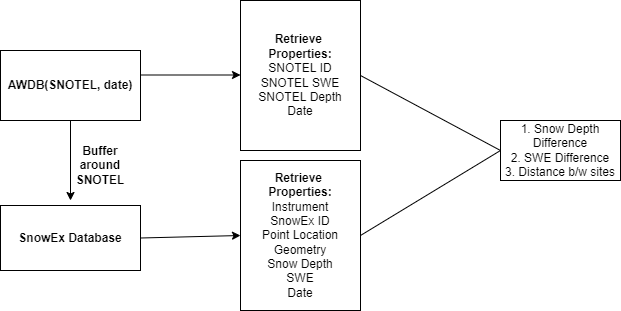

The diagram above was exported from draw.io. Its source (the exported page's mxGraphModel, read from the mxfile embedded in the PNG):
<mxGraphModel dx="782" dy="428" grid="1" gridSize="10" guides="1" tooltips="1" connect="1" arrows="1" fold="1" page="1" pageScale="1" pageWidth="1100" pageHeight="850" math="0" shadow="0">
  <root>
    <mxCell id="0" />
    <mxCell id="1" parent="0" />
    <mxCell id="KRi53wmYfmAidkbTyZP1-1" value="&lt;b&gt;AWDB(SNOTEL, date)&lt;/b&gt;" style="rounded=0;whiteSpace=wrap;html=1;" vertex="1" parent="1">
      <mxGeometry x="330" y="120" width="140" height="70" as="geometry" />
    </mxCell>
    <mxCell id="KRi53wmYfmAidkbTyZP1-2" value="&lt;b&gt;SnowEx Database&lt;/b&gt;" style="rounded=0;whiteSpace=wrap;html=1;" vertex="1" parent="1">
      <mxGeometry x="330" y="275" width="140" height="65" as="geometry" />
    </mxCell>
    <mxCell id="KRi53wmYfmAidkbTyZP1-3" value="" style="endArrow=classic;html=1;rounded=0;exitX=1;exitY=0.5;exitDx=0;exitDy=0;entryX=0;entryY=0.5;entryDx=0;entryDy=0;endFill=1;" edge="1" parent="1" source="KRi53wmYfmAidkbTyZP1-2" target="KRi53wmYfmAidkbTyZP1-4">
      <mxGeometry width="50" height="50" relative="1" as="geometry">
        <mxPoint x="650" y="310" as="sourcePoint" />
        <mxPoint x="550" y="290" as="targetPoint" />
      </mxGeometry>
    </mxCell>
    <mxCell id="KRi53wmYfmAidkbTyZP1-4" value="&lt;b&gt;Retrieve &lt;br&gt;Properties:&lt;/b&gt;&lt;br&gt;Instrument&lt;br&gt;SnowEx ID&lt;br&gt;Point Location&lt;br&gt;Geometry&lt;br&gt;Snow Depth&lt;br&gt;SWE&lt;br&gt;Date" style="rounded=0;whiteSpace=wrap;html=1;" vertex="1" parent="1">
      <mxGeometry x="570" y="230" width="120" height="150" as="geometry" />
    </mxCell>
    <mxCell id="KRi53wmYfmAidkbTyZP1-5" value="&lt;b&gt;Retrieve &lt;br&gt;Properties:&lt;/b&gt;&lt;br&gt;SNOTEL ID&lt;br&gt;SNOTEL SWE&lt;br&gt;SNOTEL Depth&lt;br&gt;Date" style="rounded=0;whiteSpace=wrap;html=1;" vertex="1" parent="1">
      <mxGeometry x="570" y="70" width="120" height="150" as="geometry" />
    </mxCell>
    <mxCell id="KRi53wmYfmAidkbTyZP1-6" value="" style="endArrow=classic;html=1;rounded=0;exitX=1;exitY=0.5;exitDx=0;exitDy=0;endFill=1;" edge="1" parent="1">
      <mxGeometry width="50" height="50" relative="1" as="geometry">
        <mxPoint x="470" y="144.5" as="sourcePoint" />
        <mxPoint x="570" y="144.5" as="targetPoint" />
      </mxGeometry>
    </mxCell>
    <mxCell id="KRi53wmYfmAidkbTyZP1-7" value="" style="endArrow=none;html=1;rounded=0;entryX=1;entryY=0.5;entryDx=0;entryDy=0;" edge="1" parent="1" target="KRi53wmYfmAidkbTyZP1-5">
      <mxGeometry width="50" height="50" relative="1" as="geometry">
        <mxPoint x="830" y="220" as="sourcePoint" />
        <mxPoint x="600" y="170" as="targetPoint" />
      </mxGeometry>
    </mxCell>
    <mxCell id="KRi53wmYfmAidkbTyZP1-8" value="" style="endArrow=none;html=1;rounded=0;entryX=1;entryY=0.5;entryDx=0;entryDy=0;" edge="1" parent="1" target="KRi53wmYfmAidkbTyZP1-4">
      <mxGeometry width="50" height="50" relative="1" as="geometry">
        <mxPoint x="830" y="220" as="sourcePoint" />
        <mxPoint x="700" y="155" as="targetPoint" />
      </mxGeometry>
    </mxCell>
    <mxCell id="KRi53wmYfmAidkbTyZP1-9" value="1. Snow Depth Difference&lt;br&gt;2. SWE Difference&lt;br&gt;3. Distance b/w sites" style="rounded=0;whiteSpace=wrap;html=1;" vertex="1" parent="1">
      <mxGeometry x="830" y="190" width="120" height="60" as="geometry" />
    </mxCell>
    <mxCell id="KRi53wmYfmAidkbTyZP1-11" value="" style="endArrow=classic;html=1;rounded=0;exitX=0.5;exitY=1;exitDx=0;exitDy=0;endFill=1;" edge="1" parent="1" source="KRi53wmYfmAidkbTyZP1-1">
      <mxGeometry width="50" height="50" relative="1" as="geometry">
        <mxPoint x="190" y="210" as="sourcePoint" />
        <mxPoint x="400" y="270" as="targetPoint" />
      </mxGeometry>
    </mxCell>
    <mxCell id="KRi53wmYfmAidkbTyZP1-16" value="&lt;b&gt;Buffer around SNOTEL&lt;/b&gt;" style="text;html=1;strokeColor=none;fillColor=none;align=center;verticalAlign=middle;whiteSpace=wrap;rounded=0;" vertex="1" parent="1">
      <mxGeometry x="400" y="220" width="60" height="30" as="geometry" />
    </mxCell>
  </root>
</mxGraphModel>